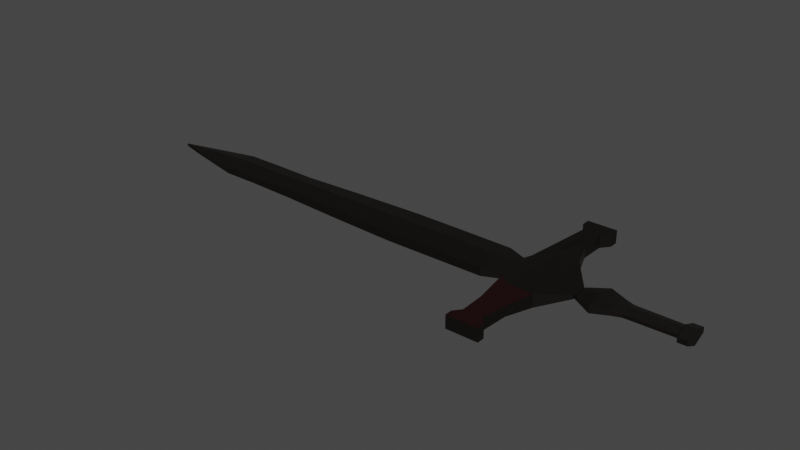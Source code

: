 # Source: epee.blend  (saved by Blender 2.82.7; exported with 4.5.12 LTS)
import bpy
from mathutils import Matrix  # noqa: F401  (used for matrix-valued properties, if any)

bpy.ops.wm.read_factory_settings(use_empty=True)
scene = bpy.context.scene
scene.name = 'Scene'

# ---- collections
col_collection = bpy.data.collections.new('Collection'); scene.collection.children.link(col_collection)

# ---- images (referenced by path relative to the original .blend; pixels are not part of the script)
import os
ASSET_DIR = os.environ.get("B2B_ASSET_DIR", "")  # directory of the original .blend (textures are referenced by path, not embedded)
HERE = os.path.dirname(os.path.abspath(__file__))  # packed textures are extracted next to this script under _unpacked/

def load_image(name, relpath, width, height, colorspace="sRGB"):
    """Load a texture the original file referenced (path relative to the .blend, or extracted next to this script)."""
    p = next((c for c in (os.path.join(HERE, relpath), os.path.join(ASSET_DIR, relpath)) if relpath and os.path.exists(c)), "")
    if p:
        img = bpy.data.images.load(p, check_existing=True)
        img.name = name
    else:  # same state as the original file: an image datablock whose file is absent (Cycles renders it pink)
        img = bpy.data.images.new(name, width, height)
        img.source = "FILE"
        img.filepath = "//" + (relpath or name)
    img.colorspace_settings.name = colorspace
    return img
img_fer = load_image('fer', '_unpacked/fer.c77956f9.png', 1024, 1024, 'sRGB')

# ---- materials (node trees are filled in below, after node groups)
mat_material_001 = bpy.data.materials.new('Material.001')
mat_material_001.use_transparent_shadow = False
mat_material_001.preview_render_type = 'HAIR'

# ---- material node trees
mat_material_001.use_nodes = True; mat_material_001.node_tree.nodes.clear()
_N = mat_material_001.node_tree.nodes; _L = mat_material_001.node_tree.links
n0 = _N.new('ShaderNodeOutputMaterial'); n0.name = 'Material Output'; n0.location = (300, 300)
n1 = _N.new('ShaderNodeBsdfPrincipled'); n1.name = 'Principled BSDF'; n1.location = (10, 300)
n1.distribution = 'GGX'
n1.subsurface_method = 'BURLEY'
n1.inputs[1].default_value = 50.0
n1.inputs[3].default_value = 1.45
n1.inputs[27].default_value = (0.0, 0.0, 0.0, 1.0)
n1.inputs[28].default_value = 1.0
n2 = _N.new('ShaderNodeTexImage'); n2.name = 'Image Texture'; n2.location = (-280, 275)
n2.image = img_fer
_L.new(n1.outputs[0], n0.inputs[0])
_L.new(n2.outputs[0], n1.inputs[0])
n0.is_active_output = True

# ---- world
world_world = bpy.data.worlds.new('World'); scene.world = world_world
world_world.use_nodes = True; world_world.node_tree.nodes.clear()
_N = world_world.node_tree.nodes; _L = world_world.node_tree.links
n0 = _N.new('ShaderNodeOutputWorld'); n0.name = 'World Output'; n0.location = (300, 300)
n1 = _N.new('ShaderNodeBackground'); n1.name = 'Background'; n1.location = (10, 300)
n1.inputs[0].default_value = (0.05088, 0.05088, 0.05088, 1.0)
_L.new(n1.outputs[0], n0.inputs[0])
n0.is_active_output = True
world_world.color = (0.05088, 0.05088, 0.05088)
world_world.use_sun_shadow = False
world_world.sun_shadow_jitter_overblur = 0.0

# ---- meshes
me_cube = bpy.data.meshes.new('Cube')
me_cube.from_pydata([(2.435, 0.2074, 0.4995), (2.435, -0.3755, 0.3913), (2.435, -0.08588, 0.3913), (2.435, -0.08588, 0.4995), (0.8084, -0.3671, 0.4922), (0.8084, -0.08068, 0.5396), (0.8088, 0.2093, 0.3648), (0.8084, 0.2093, 0.4922), (0.8088, -0.3671, 0.3648), (0.8088, -0.08068, 0.3223), (2.435, 0.2074, 0.3913), (2.435, -0.3755, 0.3913), (2.621, 0.3797, 0.5258), (2.435, 0.2074, 0.4995), (2.435, -0.3755, 0.4995), (2.621, -0.5367, 0.5258), (2.435, 0.2074, 0.3913), (2.435, -0.3755, 0.4995), (2.621, 0.3797, 0.5258), (2.621, -0.5367, 0.3557), (2.621, 0.3797, 0.3557), (2.621, -0.5367, 0.5258), (2.621, -0.08139, 0.3557), (2.621, -0.08139, 0.5258), (1.556, -0.08066, 0.3246), (1.556, 0.2051, 0.3671), (1.556, -0.3628, 0.4942), (1.556, -0.3628, 0.3671), (1.556, 0.2051, 0.4942), (1.556, -0.08066, 0.5416), (-0.9505, -0.08038, 0.5311), (-0.9502, -0.08038, 0.3308), (-0.9502, -0.2974, 0.3733), (-0.9502, 0.1394, 0.3733), (-0.9505, 0.1394, 0.4837), (-0.9505, -0.2974, 0.4837), (-1.537, 0.1625, 0.3883), (-1.537, -0.3017, 0.4744), (-1.537, -0.07103, 0.3458), (-1.537, -0.07103, 0.5218), (-1.537, -0.3017, 0.3883), (-1.537, 0.1625, 0.4744), (-0.07105, -0.08055, 0.5369), (-0.0707, -0.3369, 0.3674), (-0.07105, 0.179, 0.4896), (-0.0707, -0.08055, 0.325), (-0.0707, 0.179, 0.3674), (-0.07105, -0.3369, 0.4896), (2.621, -0.5367, 0.3557), (2.621, 0.3797, 0.3557), (2.435, -0.3755, 0.3913), (2.435, -0.3755, 0.4995), (2.621, -0.5367, 0.5258), (2.621, -0.5367, 0.3557), (2.646, -1.246, 0.3557), (2.561, -1.246, 0.3552), (2.561, -1.246, 0.5253), (2.645, -1.246, 0.5258), (2.648, 1.071, 0.3557), (2.568, 1.071, 0.3552), (2.567, 1.071, 0.5253), (2.648, 1.071, 0.5258), (2.94, -0.08139, 0.3566), (2.94, -0.5367, 0.3566), (2.939, 0.3797, 0.5267), (2.94, 0.3797, 0.3566), (2.939, -0.08139, 0.5267), (2.939, -0.5367, 0.5267), (2.939, 0.3797, 0.5267), (2.94, 0.3797, 0.3566), (2.94, -0.5367, 0.3566), (2.939, -0.5367, 0.5267), (2.801, -1.246, 0.3566), (2.801, -1.246, 0.5267), (2.795, 1.071, 0.5267), (2.795, 1.071, 0.3566), (3.816, -0.08036, 0.3724), (3.816, -0.1989, 0.4219), (3.815, 0.03967, 0.4661), (3.816, 0.03967, 0.4219), (3.815, -0.08036, 0.5098), (3.815, -0.1989, 0.4661), (3.237, -0.189, 0.4627), (3.237, -0.08032, 0.4627), (3.237, -0.189, 0.4221), (3.237, 0.02978, 0.4627), (3.237, 0.02978, 0.4221), (3.237, -0.08032, 0.4221), (3.483, -0.3139, 0.4866), (3.484, -0.3139, 0.3995), (3.483, 0.1551, 0.4866), (3.483, -0.08084, 0.5302), (3.484, 0.1551, 0.3995), (3.484, -0.08084, 0.3501), (3.696, -0.2343, 0.4724), (3.696, -0.2343, 0.415), (3.696, 0.07522, 0.4724), (3.696, -0.08051, 0.516), (3.696, 0.07522, 0.415), (3.696, -0.08051, 0.3655), (4.459, -0.08033, 0.3756), (4.459, -0.1915, 0.4251), (4.459, 0.03225, 0.4666), (4.459, 0.03225, 0.4251), (4.459, -0.08033, 0.5103), (4.459, -0.1915, 0.4666), (2.143, -0.08069, 0.3358), (2.143, -0.3702, 0.3783), (2.143, -0.08069, 0.5338), (2.143, 0.2125, 0.3783), (2.143, -0.3702, 0.4864), (2.143, 0.2125, 0.4864), (2.629, -1.441, 0.3557), (2.484, -1.441, 0.3552), (2.483, -1.441, 0.5253), (2.629, -1.441, 0.5258), (2.896, -1.441, 0.3566), (2.895, -1.441, 0.5267), (2.632, 1.297, 0.3557), (2.495, 1.297, 0.3552), (2.494, 1.297, 0.5253), (2.632, 1.297, 0.5258), (2.884, 1.297, 0.5267), (2.884, 1.297, 0.3566), (2.646, 0.7256, 0.3753), (2.645, 0.7256, 0.5063), (2.557, 0.7256, 0.3749), (2.808, 0.7256, 0.376), (2.807, 0.7256, 0.507), (2.639, -0.8912, 0.5078), (2.639, -0.8912, 0.3738), (2.53, -0.8912, 0.3734), (2.53, -0.8912, 0.5074), (2.839, -0.8912, 0.5085), (2.839, -0.8912, 0.3745), (4.576, -0.08057, 0.3397), (4.576, -0.2496, 0.415), (4.576, 0.0906, 0.4781), (4.576, 0.0906, 0.415), (4.576, -0.08057, 0.5445), (4.576, -0.2496, 0.4781), (4.453, 0.0906, 0.4148), (4.453, -0.08057, 0.3395), (4.453, -0.08057, 0.5443), (4.453, 0.0906, 0.4779), (4.453, -0.2496, 0.4148), (4.453, -0.2496, 0.4779), (3.232, -0.09493, 0.4219), (3.232, -0.2037, 0.4219), (3.232, -0.09493, 0.4625), (3.232, 0.01517, 0.4625), (3.232, 0.01517, 0.4219), (3.232, -0.2037, 0.4625), (2.375, -0.08557, 0.3547), (2.375, -0.3004, 0.3971), (2.375, -0.08557, 0.5247), (2.375, 0.132, 0.3971), (2.375, -0.3004, 0.4773), (2.375, 0.132, 0.4773), (2.632, 1.184, 0.5258), (2.494, 1.184, 0.5253), (2.495, 1.184, 0.3552), (2.632, 1.184, 0.3557), (2.884, 1.184, 0.3566), (2.884, 1.184, 0.5267), (2.896, -1.344, 0.3566), (2.629, -1.344, 0.3557), (2.483, -1.344, 0.5253), (2.629, -1.344, 0.5258), (2.895, -1.344, 0.5267), (2.484, -1.344, 0.3552), (-2.753, 0.02111, 0.4141), (-3.088, -0.07043, 0.4479), (-3.088, -0.07043, 0.4141), (-2.753, -0.1608, 0.4479), (-2.753, -0.1608, 0.4141), (-2.753, 0.02111, 0.4479), (-2.014, 0.1625, 0.3883), (-2.014, -0.3017, 0.4744), (-2.014, -0.07103, 0.3458), (-2.014, -0.07103, 0.5218), (-2.014, -0.3017, 0.3883), (-2.014, 0.1625, 0.4744)], [], [(3, 17, 21, 23), (16, 0, 13, 10), (0, 3, 23, 18), (1, 2, 22, 19), (129, 57, 73, 133), (162, 161, 119, 118), (43, 45, 9, 8), (42, 47, 4, 5), (44, 42, 5, 7), (153, 156, 16, 2), (154, 153, 2, 1), (155, 157, 17, 3), (156, 158, 0, 16), (2, 16, 20, 22), (1, 19, 48, 11), (158, 155, 3, 0), (157, 154, 1, 17), (45, 46, 6, 9), (41, 34, 33, 36), (37, 35, 30, 39), (46, 44, 7, 6), (4, 8, 27, 26), (7, 5, 29, 28), (6, 7, 28, 25), (5, 4, 26, 29), (8, 9, 24, 27), (9, 6, 25, 24), (43, 47, 35, 32), (38, 36, 33, 31), (40, 38, 31, 32), (39, 30, 34, 41), (39, 41, 182, 180), (32, 35, 37, 40), (36, 38, 179, 177), (37, 39, 180, 178), (8, 4, 47, 43), (33, 34, 44, 46), (31, 33, 46, 45), (34, 30, 42, 44), (30, 35, 47, 42), (32, 31, 45, 43), (168, 167, 114, 115), (166, 165, 116, 112), (21, 17, 14, 15), (0, 18, 12, 13), (19, 21, 15, 48), (18, 20, 49, 12), (20, 16, 10, 49), (17, 1, 11, 14), (51, 52, 53, 50), (20, 18, 64, 65), (132, 131, 55, 56), (129, 132, 56, 57), (131, 130, 54, 55), (160, 159, 121, 120), (10, 13, 60, 59, 126), (124, 126, 59, 58), (94, 95, 77, 81), (97, 94, 81, 80), (128, 127, 75, 74), (134, 133, 73, 72), (124, 58, 75, 127), (22, 20, 65, 62), (130, 53, 70, 134), (125, 12, 68, 128), (23, 21, 67, 66), (18, 23, 66, 64), (53, 52, 71, 70), (21, 19, 63, 67), (19, 22, 62, 63), (12, 49, 69, 68), (79, 78, 102, 103), (81, 77, 101, 105), (98, 96, 78, 79), (99, 98, 79, 76), (96, 97, 80, 78), (95, 99, 76, 77), (63, 62, 147, 148), (64, 66, 149, 150), (62, 65, 151, 147), (65, 64, 150, 151), (66, 67, 152, 149), (67, 63, 148, 152), (84, 87, 93, 89), (85, 83, 91, 90), (87, 86, 92, 93), (86, 85, 90, 92), (83, 82, 88, 91), (82, 84, 89, 88), (89, 93, 99, 95), (90, 91, 97, 96), (93, 92, 98, 99), (92, 90, 96, 98), (91, 88, 94, 97), (88, 89, 95, 94), (144, 143, 139, 137), (142, 141, 138, 135), (76, 79, 103, 100), (78, 80, 104, 102), (77, 76, 100, 101), (80, 81, 105, 104), (26, 27, 107, 110), (28, 29, 108, 111), (25, 28, 111, 109), (29, 26, 110, 108), (27, 24, 106, 107), (24, 25, 109, 106), (38, 40, 181, 179), (40, 37, 178, 181), (41, 36, 177, 182), (114, 113, 112, 115), (115, 112, 116, 117), (169, 168, 115, 117), (170, 166, 112, 113), (165, 169, 117, 116), (167, 170, 113, 114), (118, 121, 122, 123), (119, 120, 121, 118), (164, 163, 123, 122), (163, 162, 118, 123), (161, 160, 120, 119), (159, 164, 122, 121), (61, 125, 128, 74), (49, 124, 127, 69), (68, 69, 127, 128), (49, 10, 126, 124), (54, 130, 134, 72), (70, 71, 133, 134), (50, 53, 130, 131), (52, 51, 132, 129), (51, 50, 131, 132), (52, 129, 133, 71), (135, 139, 140, 136), (138, 137, 139, 135), (145, 142, 135, 136), (143, 146, 140, 139), (146, 145, 136, 140), (141, 144, 137, 138), (103, 102, 144, 141), (105, 101, 145, 146), (104, 105, 146, 143), (101, 100, 142, 145), (100, 103, 141, 142), (102, 104, 143, 144), (110, 107, 154, 157), (111, 108, 155, 158), (109, 111, 158, 156), (108, 110, 157, 155), (107, 106, 153, 154), (106, 109, 156, 153), (13, 12, 125, 61, 60), (61, 74, 164, 159), (59, 60, 160, 161), (75, 58, 162, 163), (74, 75, 163, 164), (60, 61, 159, 160), (58, 59, 161, 162), (56, 55, 170, 167), (72, 73, 169, 165), (55, 54, 166, 170), (73, 57, 168, 169), (54, 72, 165, 166), (57, 56, 167, 168), (181, 178, 174, 175), (172, 180, 182, 176), (175, 173, 179, 181), (173, 171, 177, 179), (174, 178, 180, 172), (176, 182, 177, 171), (172, 176, 171, 173, 175, 174), (173, 172, 174, 175), (172, 173, 171, 176)])
_uv = me_cube.uv_layers.new(name='UVMap')
_uv.uv.foreach_set('vector', [0.375, 0.625, 0.375, 0.75, 0.375, 0.75, 0.375, 0.625, 0.375, 0.25, 0.375, 0.5, 0.375, 0.5, 0.375, 0.25, 0.375, 0.5, 0.375, 0.625, 0.375, 0.625, 0.375, 0.5, 0.375, 0.0, 0.375, 0.125, 0.375, 0.125, 0.375, 0.0, 0.375, 0.75, 0.375, 0.75, 0.375, 0.75, 0.375, 0.75, 0.375, 0.25, 0.375, 0.25, 0.375, 0.25, 0.375, 0.25, 0.375, 0.0, 0.375, 0.125, 0.375, 0.125, 0.375, 0.0, 0.375, 0.625, 0.375, 0.75, 0.375, 0.75, 0.375, 0.625, 0.375, 0.5, 0.375, 0.625, 0.375, 0.625, 0.375, 0.5, 0.375, 0.125, 0.375, 0.25, 0.375, 0.25, 0.375, 0.125, 0.375, 0.0, 0.375, 0.125, 0.375, 0.125, 0.375, 0.0, 0.375, 0.625, 0.375, 0.75, 0.375, 0.75, 0.375, 0.625, 0.375, 0.25, 0.375, 0.5, 0.375, 0.5, 0.375, 0.25, 0.375, 0.125, 0.375, 0.25, 0.375, 0.25, 0.375, 0.125, 0.375, 0.0, 0.375, 0.0, 0.375, 0.0, 0.375, 0.0, 0.375, 0.5, 0.375, 0.625, 0.375, 0.625, 0.375, 0.5, 0.375, 0.75, 0.375, 1.0, 0.375, 1.0, 0.375, 0.75, 0.375, 0.125, 0.375, 0.25, 0.375, 0.25, 0.375, 0.125, 0.4063, 0.5, 0.375, 0.5, 0.375, 0.25, 0.4062, 0.25, 0.4062, 0.75, 0.375, 0.75, 0.375, 0.625, 0.4062, 0.625, 0.375, 0.25, 0.375, 0.5, 0.375, 0.5, 0.375, 0.25, 0.375, 0.75, 0.375, 1.0, 0.375, 1.0, 0.375, 0.75, 0.375, 0.5, 0.375, 0.625, 0.375, 0.625, 0.375, 0.5, 0.375, 0.25, 0.375, 0.5, 0.375, 0.5, 0.375, 0.25, 0.375, 0.625, 0.375, 0.75, 0.375, 0.75, 0.375, 0.625, 0.375, 0.0, 0.375, 0.125, 0.375, 0.125, 0.375, 0.0, 0.375, 0.125, 0.375, 0.25, 0.375, 0.25, 0.375, 0.125, 0.375, 0.0, 0.375, 0.75, 0.375, 0.75, 0.375, 0.0, 0.4062, 0.125, 0.4062, 0.25, 0.375, 0.25, 0.375, 0.125, 0.4063, 0.0, 0.4062, 0.125, 0.375, 0.125, 0.375, 0.0, 0.4062, 0.625, 0.375, 0.625, 0.375, 0.5, 0.4063, 0.5, 0.4062, 0.625, 0.4063, 0.5, 0.4063, 0.5, 0.4062, 0.625, 0.375, 0.0, 0.375, 0.75, 0.4062, 0.75, 0.4063, 0.0, 0.4062, 0.25, 0.4062, 0.125, 0.4062, 0.125, 0.4062, 0.25, 0.4062, 0.75, 0.4062, 0.625, 0.4062, 0.625, 0.4062, 0.75, 0.375, 0.0, 0.375, 0.75, 0.375, 0.75, 0.375, 0.0, 0.375, 0.25, 0.375, 0.5, 0.375, 0.5, 0.375, 0.25, 0.375, 0.125, 0.375, 0.25, 0.375, 0.25, 0.375, 0.125, 0.375, 0.5, 0.375, 0.625, 0.375, 0.625, 0.375, 0.5, 0.375, 0.625, 0.375, 0.75, 0.375, 0.75, 0.375, 0.625, 0.375, 0.0, 0.375, 0.125, 0.375, 0.125, 0.375, 0.0, 0.375, 0.75, 0.375, 0.75, 0.375, 0.75, 0.375, 0.75, 0.375, 1.0, 0.375, 1.0, 0.375, 1.0, 0.375, 1.0, 0.375, 0.75, 0.375, 0.75, 0.375, 0.75, 0.375, 0.75, 0.375, 0.5, 0.375, 0.5, 0.375, 0.5, 0.375, 0.5, 0.125, 0.75, 0.375, 0.75, 0.375, 0.75, 0.125, 0.75, 0.375, 0.5, 0.125, 0.5, 0.125, 0.5, 0.375, 0.5, 0.375, 0.25, 0.375, 0.25, 0.375, 0.25, 0.375, 0.25, 0.375, 0.75, 0.375, 1.0, 0.375, 1.0, 0.375, 0.75, 0.375, 0.75, 0.375, 0.75, 0.375, 1.0, 0.375, 1.0, 0.125, 0.5, 0.375, 0.5, 0.375, 0.5, 0.125, 0.5, 0.375, 0.75, 0.375, 1.0, 0.375, 1.0, 0.375, 0.75, 0.375, 0.75, 0.375, 0.75, 0.375, 0.75, 0.375, 0.75, 0.375, 1.0, 0.375, 1.0, 0.375, 1.0, 0.375, 1.0, 0.375, 0.5, 0.375, 0.5, 0.375, 0.5, 0.375, 0.5, 0.375, 0.25, 0.375, 0.5, 0.375, 0.5, 0.375, 0.25, 0.375, 0.25, 0.375, 0.25, 0.375, 0.25, 0.375, 0.25, 0.375, 0.25, 0.375, 0.75, 0.125, 0.75, 0.125, 0.75, 0.375, 0.75, 0.375, 0.625, 0.375, 0.75, 0.375, 0.75, 0.375, 0.625, 0.375, 0.5, 0.125, 0.5, 0.125, 0.5, 0.375, 0.5, 0.375, 1.0, 0.375, 0.75, 0.375, 0.75, 0.375, 1.0, 0.375, 0.25, 0.375, 0.25, 0.375, 0.25, 0.375, 0.25, 0.375, 0.125, 0.375, 0.25, 0.375, 0.25, 0.375, 0.125, 0.375, 1.0, 0.375, 1.0, 0.375, 1.0, 0.375, 1.0, 0.375, 0.5, 0.375, 0.5, 0.375, 0.5, 0.375, 0.5, 0.375, 0.625, 0.375, 0.75, 0.375, 0.75, 0.375, 0.625, 0.375, 0.5, 0.375, 0.625, 0.375, 0.625, 0.375, 0.5, 0.375, 1.0, 0.375, 0.75, 0.375, 0.75, 0.375, 1.0, 0.375, 0.75, 0.125, 0.75, 0.125, 0.75, 0.375, 0.75, 0.375, 0.0, 0.375, 0.125, 0.375, 0.125, 0.375, 0.0, 0.375, 0.5, 0.125, 0.5, 0.125, 0.5, 0.375, 0.5, 0.125, 0.5, 0.375, 0.5, 0.375, 0.5, 0.125, 0.5, 0.375, 0.75, 0.125, 0.75, 0.125, 0.75, 0.375, 0.75, 0.125, 0.5, 0.375, 0.5, 0.375, 0.5, 0.125, 0.5, 0.375, 0.125, 0.375, 0.25, 0.375, 0.25, 0.375, 0.125, 0.375, 0.5, 0.375, 0.625, 0.375, 0.625, 0.375, 0.5, 0.375, 0.0, 0.375, 0.125, 0.375, 0.125, 0.375, 0.0, 0.375, 0.0, 0.375, 0.125, 0.375, 0.125, 0.375, 0.0, 0.375, 0.5, 0.375, 0.625, 0.375, 0.625, 0.375, 0.5, 0.375, 0.125, 0.375, 0.25, 0.375, 0.25, 0.375, 0.125, 0.125, 0.5, 0.375, 0.5, 0.375, 0.5, 0.125, 0.5, 0.375, 0.625, 0.375, 0.75, 0.375, 0.75, 0.375, 0.625, 0.375, 0.75, 0.125, 0.75, 0.125, 0.75, 0.375, 0.75, 0.375, 0.0, 0.375, 0.125, 0.375, 0.125, 0.375, 0.0, 0.375, 0.5, 0.375, 0.625, 0.375, 0.625, 0.375, 0.5, 0.375, 0.125, 0.375, 0.25, 0.375, 0.25, 0.375, 0.125, 0.125, 0.5, 0.375, 0.5, 0.375, 0.5, 0.125, 0.5, 0.375, 0.625, 0.375, 0.75, 0.375, 0.75, 0.375, 0.625, 0.375, 0.75, 0.125, 0.75, 0.125, 0.75, 0.375, 0.75, 0.375, 0.0, 0.375, 0.125, 0.375, 0.125, 0.375, 0.0, 0.375, 0.5, 0.375, 0.625, 0.375, 0.625, 0.375, 0.5, 0.375, 0.125, 0.375, 0.25, 0.375, 0.25, 0.375, 0.125, 0.125, 0.5, 0.375, 0.5, 0.375, 0.5, 0.125, 0.5, 0.375, 0.625, 0.375, 0.75, 0.375, 0.75, 0.375, 0.625, 0.375, 0.75, 0.125, 0.75, 0.125, 0.75, 0.375, 0.75, 0.375, 0.5, 0.375, 0.625, 0.375, 0.625, 0.375, 0.5, 0.375, 0.125, 0.375, 0.25, 0.375, 0.25, 0.375, 0.125, 0.375, 0.125, 0.375, 0.25, 0.375, 0.25, 0.375, 0.125, 0.375, 0.5, 0.375, 0.625, 0.375, 0.625, 0.375, 0.5, 0.375, 0.0, 0.375, 0.125, 0.375, 0.125, 0.375, 0.0, 0.375, 0.625, 0.375, 0.75, 0.375, 0.75, 0.375, 0.625, 0.375, 0.75, 0.375, 1.0, 0.375, 1.0, 0.375, 0.75, 0.375, 0.5, 0.375, 0.625, 0.375, 0.625, 0.375, 0.5, 0.375, 0.25, 0.375, 0.5, 0.375, 0.5, 0.375, 0.25, 0.375, 0.625, 0.375, 0.75, 0.375, 0.75, 0.375, 0.625, 0.375, 0.0, 0.375, 0.125, 0.375, 0.125, 0.375, 0.0, 0.375, 0.125, 0.375, 0.25, 0.375, 0.25, 0.375, 0.125, 0.4062, 0.125, 0.4063, 0.0, 0.4063, 0.0, 0.4062, 0.125, 0.4063, 0.0, 0.4062, 0.75, 0.4062, 0.75, 0.4063, 0.0, 0.4063, 0.5, 0.4062, 0.25, 0.4062, 0.25, 0.4063, 0.5, 0.375, 0.75, 0.375, 1.0, 0.375, 1.0, 0.375, 0.75, 0.375, 0.75, 0.375, 1.0, 0.375, 1.0, 0.375, 0.75, 0.375, 0.75, 0.375, 0.75, 0.375, 0.75, 0.375, 0.75, 0.375, 1.0, 0.375, 1.0, 0.375, 1.0, 0.375, 1.0, 0.375, 1.0, 0.375, 0.75, 0.375, 0.75, 0.375, 1.0, 0.375, 0.75, 0.375, 1.0, 0.375, 1.0, 0.375, 0.75, 0.375, 0.25, 0.375, 0.5, 0.375, 0.5, 0.375, 0.25, 0.375, 0.25, 0.375, 0.5, 0.375, 0.5, 0.375, 0.25, 0.375, 0.5, 0.125, 0.5, 0.125, 0.5, 0.375, 0.5, 0.375, 0.25, 0.375, 0.25, 0.375, 0.25, 0.375, 0.25, 0.375, 0.25, 0.375, 0.5, 0.375, 0.5, 0.375, 0.25, 0.375, 0.5, 0.375, 0.5, 0.375, 0.5, 0.375, 0.5, 0.375, 0.5, 0.375, 0.5, 0.375, 0.5, 0.375, 0.5, 0.375, 0.25, 0.375, 0.25, 0.375, 0.25, 0.375, 0.25, 0.375, 0.5, 0.125, 0.5, 0.125, 0.5, 0.375, 0.5, 0.375, 0.25, 0.375, 0.25, 0.375, 0.25, 0.375, 0.25, 0.375, 1.0, 0.375, 1.0, 0.375, 1.0, 0.375, 1.0, 0.375, 1.0, 0.375, 0.75, 0.375, 0.75, 0.375, 1.0, 0.375, 1.0, 0.375, 1.0, 0.375, 1.0, 0.375, 1.0, 0.375, 0.75, 0.375, 0.75, 0.375, 0.75, 0.375, 0.75, 0.375, 0.75, 0.375, 1.0, 0.375, 1.0, 0.375, 0.75, 0.375, 0.75, 0.375, 0.75, 0.375, 0.75, 0.375, 0.75, 0.125, 0.625, 0.375, 0.625, 0.375, 0.75, 0.125, 0.75, 0.125, 0.5, 0.375, 0.5, 0.375, 0.625, 0.125, 0.625, 0.375, 0.0, 0.375, 0.125, 0.375, 0.125, 0.375, 0.0, 0.375, 0.625, 0.375, 0.75, 0.375, 0.75, 0.375, 0.625, 0.375, 0.75, 0.125, 0.75, 0.125, 0.75, 0.375, 0.75, 0.125, 0.5, 0.375, 0.5, 0.375, 0.5, 0.125, 0.5, 0.125, 0.5, 0.375, 0.5, 0.375, 0.5, 0.125, 0.5, 0.375, 0.75, 0.125, 0.75, 0.125, 0.75, 0.375, 0.75, 0.375, 0.625, 0.375, 0.75, 0.375, 0.75, 0.375, 0.625, 0.375, 0.0, 0.375, 0.125, 0.375, 0.125, 0.375, 0.0, 0.375, 0.125, 0.375, 0.25, 0.375, 0.25, 0.375, 0.125, 0.375, 0.5, 0.375, 0.625, 0.375, 0.625, 0.375, 0.5, 0.375, 0.75, 0.375, 1.0, 0.375, 1.0, 0.375, 0.75, 0.375, 0.5, 0.375, 0.625, 0.375, 0.625, 0.375, 0.5, 0.375, 0.25, 0.375, 0.5, 0.375, 0.5, 0.375, 0.25, 0.375, 0.625, 0.375, 0.75, 0.375, 0.75, 0.375, 0.625, 0.375, 0.0, 0.375, 0.125, 0.375, 0.125, 0.375, 0.0, 0.375, 0.125, 0.375, 0.25, 0.375, 0.25, 0.375, 0.125, 0.375, 0.5, 0.375, 0.5, 0.375, 0.5, 0.375, 0.5, 0.375, 0.5, 0.375, 0.5, 0.375, 0.5, 0.375, 0.5, 0.375, 0.5, 0.375, 0.25, 0.375, 0.5, 0.375, 0.5, 0.375, 0.25, 0.375, 0.25, 0.375, 0.25, 0.375, 0.25, 0.375, 0.25, 0.375, 0.5, 0.125, 0.5, 0.125, 0.5, 0.375, 0.5, 0.375, 0.5, 0.375, 0.5, 0.375, 0.5, 0.375, 0.5, 0.375, 0.25, 0.375, 0.25, 0.375, 0.25, 0.375, 0.25, 0.375, 0.75, 0.375, 1.0, 0.375, 1.0, 0.375, 0.75, 0.375, 1.0, 0.375, 0.75, 0.375, 0.75, 0.375, 1.0, 0.375, 1.0, 0.375, 1.0, 0.375, 1.0, 0.375, 1.0, 0.375, 0.75, 0.375, 0.75, 0.375, 0.75, 0.375, 0.75, 0.375, 1.0, 0.375, 1.0, 0.375, 1.0, 0.375, 1.0, 0.375, 0.75, 0.375, 0.75, 0.375, 0.75, 0.375, 0.75, 0.4063, 0.0, 0.4062, 0.75, 0.4375, 0.75, 0.4375, 0.0, 0.4375, 0.625, 0.4062, 0.625, 0.4063, 0.5, 0.4375, 0.5, 0.4375, 0.0, 0.4375, 0.125, 0.4062, 0.125, 0.4063, 0.0, 0.4375, 0.125, 0.4375, 0.25, 0.4062, 0.25, 0.4062, 0.125, 0.4375, 0.75, 0.4062, 0.75, 0.4062, 0.625, 0.4375, 0.625, 0.4375, 0.5, 0.4063, 0.5, 0.4062, 0.25, 0.4375, 0.25, 0.4375, 0.625, 0.4375, 0.5, 0.4375, 0.25, 0.4375, 0.125, 0.4375, 0.0, 0.4375, 0.75, 0.0, 0.0, 0.0, 0.0, 0.0, 0.0, 0.0, 0.0, 0.0, 0.0, 0.0, 0.0, 0.0, 0.0, 0.0, 0.0])
me_cube.materials.append(mat_material_001)
me_cube.use_remesh_preserve_volume = False
me_cube.use_remesh_preserve_attributes = False
me_cube.use_mirror_vertex_groups = False
me_cube.update()

# ---- objects
ob_cube = bpy.data.objects.new('Cube', me_cube)

# ---- transforms, parenting, visibility, modifiers, constraints
ob_cube.location = (0.0, 0.0, 0.0)
ob_cube.lock_rotations_4d = False
ob_cube.empty_display_type = 'ARROWS'
ob_cube.lineart.crease_threshold = 0.0

# ---- collection membership
col_collection.objects.link(ob_cube)

# ---- scene / render settings (as saved in the file)
scene.frame_start = 1; scene.frame_end = 250; scene.frame_set(1)
scene.render.engine = 'BLENDER_EEVEE_NEXT'
scene.cycles.use_denoising = False
scene.cycles.samples = 128
scene.cycles.sampling_pattern = 'TABULATED_SOBOL'
scene.cycles.use_adaptive_sampling = False
scene.cycles.use_light_tree = False
scene.view_settings.view_transform = 'Filmic'
bpy.context.view_layer.update()

# ---- added for rendering (the .blend has no active camera and no usable light): camera, sun
cam_auto = bpy.data.cameras.new('AutoCamera')
cam_auto.lens = 50.0
cam_auto.sensor_width = 36.0
cam_auto.clip_end = 1000.0
ob_auto_camera = bpy.data.objects.new('AutoCamera', cam_auto)
scene.collection.objects.link(ob_auto_camera)
ob_auto_camera.location = (8.27747, -9.1123, 6.46024)
ob_auto_camera.rotation_euler = (1.09748, -7.21219e-08, 0.694738)
scene.camera = ob_auto_camera
light_auto_sun = bpy.data.lights.new('AutoSun', 'SUN')
light_auto_sun.energy = 3.0
light_auto_sun.angle = 0.0523599
ob_auto_sun = bpy.data.objects.new('AutoSun', light_auto_sun)
scene.collection.objects.link(ob_auto_sun)
ob_auto_sun.rotation_euler = (0.872665, 0.174533, 0.523599)
bpy.context.view_layer.update()
